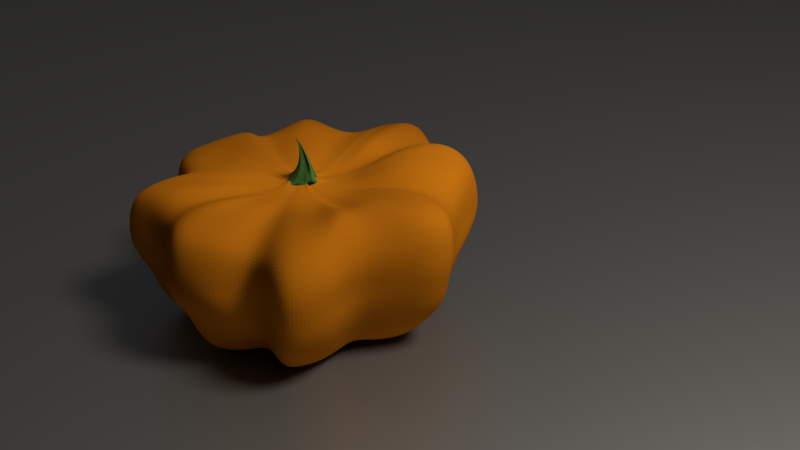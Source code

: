 # Source: pumpkin.blend  (saved by Blender 2.79.6; exported with 4.5.12 LTS)
import bpy
from mathutils import Matrix  # noqa: F401  (used for matrix-valued properties, if any)

bpy.ops.wm.read_factory_settings(use_empty=True)
scene = bpy.context.scene
scene.name = 'Scene'

# ---- collections
col_collection_1 = bpy.data.collections.new('Collection 1'); scene.collection.children.link(col_collection_1)

# ---- materials (node trees are filled in below, after node groups)
mat_plane = bpy.data.materials.new('plane')
mat_plane.alpha_threshold = 0.0
mat_plane.roughness = 0.5
mat_stem = bpy.data.materials.new('stem')
mat_stem.alpha_threshold = 0.0
mat_stem.roughness = 0.5
mat_pumpkin = bpy.data.materials.new('pumpkin')
mat_pumpkin.alpha_threshold = 0.0
mat_pumpkin.preview_render_type = 'SHADERBALL'
mat_pumpkin.roughness = 0.5

# ---- material node trees
mat_plane.use_nodes = True; mat_plane.node_tree.nodes.clear()
_N = mat_plane.node_tree.nodes; _L = mat_plane.node_tree.links
n0 = _N.new('ShaderNodeOutputMaterial'); n0.name = 'Material Output'; n0.location = (300, 300)
n1 = _N.new('ShaderNodeBsdfAnisotropic'); n1.name = 'Glossy BSDF'; n1.location = (10, 300)
n1.distribution = 'GGX'
n1.inputs[0].default_value = (0.3506, 0.3506, 0.3506, 1.0)
_L.new(n1.outputs[0], n0.inputs[0])
n0.is_active_output = True
mat_stem.use_nodes = True; mat_stem.node_tree.nodes.clear()
_N = mat_stem.node_tree.nodes; _L = mat_stem.node_tree.links
n0 = _N.new('ShaderNodeOutputMaterial'); n0.name = 'Material Output'; n0.location = (300, 300)
n1 = _N.new('ShaderNodeBsdfSheen'); n1.name = 'Velvet BSDF'; n1.location = (10, 300)
n1.distribution = 'ASHIKHMIN'
n1.inputs[0].default_value = (0.09011, 0.2396, 0.05466, 1.0)
n1.inputs[1].default_value = 1.0
_L.new(n1.outputs[0], n0.inputs[0])
n0.is_active_output = True
mat_pumpkin.use_nodes = True; mat_pumpkin.node_tree.nodes.clear()
_N = mat_pumpkin.node_tree.nodes; _L = mat_pumpkin.node_tree.links
n0 = _N.new('ShaderNodeOutputMaterial'); n0.name = 'Material Output'; n0.location = (300, 300)
n1 = _N.new('ShaderNodeBsdfDiffuse'); n1.name = 'Diffuse BSDF.001'; n1.location = (10, 300)
n2 = _N.new('ShaderNodeValToRGB'); n2.name = 'ColorRamp'; n2.location = (-280, 300)
n2.color_ramp.interpolation = 'B_SPLINE'
while len(n2.color_ramp.elements) > 1: n2.color_ramp.elements.remove(n2.color_ramp.elements[-1])
n2.color_ramp.elements[0].position = 0.0; n2.color_ramp.elements[0].color = (0.6152, 0.2024, 0.007818, 1.0)
_e = n2.color_ramp.elements.new(1.0); _e.color = (0.06681, 0.01477, 0.001401, 1.0)
n3 = _N.new('ShaderNodeTexNoise'); n3.name = 'Noise Texture'; n3.location = (-470, 300)
n3.inputs[2].default_value = 2.8
n3.inputs[3].default_value = 1.0
_L.new(n1.outputs[0], n0.inputs[0])
_L.new(n2.outputs[0], n1.inputs[0])
_L.new(n3.outputs[0], n2.inputs[0])
n0.is_active_output = True

# ---- world
world_world = bpy.data.worlds.new('World'); scene.world = world_world
world_world.color = (0.05088, 0.05088, 0.05088)
world_world.use_sun_shadow = False
world_world.sun_shadow_jitter_overblur = 0.0

# ---- cameras
cam_camera = bpy.data.cameras.new('Camera')
cam_camera.clip_end = 100.0
cam_camera.lens = 35.0
cam_camera.sensor_width = 32.0
cam_camera.sensor_height = 18.0
cam_camera.ortho_scale = 7.314
cam_camera.dof.focus_distance = 0.0

# ---- lights
light_lamp = bpy.data.lights.new('Lamp', 'POINT')
light_lamp.color = (1.0, 0.9323, 0.8167)
light_lamp.transmission_factor = 0.0
light_lamp.cutoff_distance = 30.0
light_lamp.energy = 2000.0
light_lamp.shadow_buffer_clip_start = 1.001
light_lamp.shadow_soft_size = 1.0
light_lamp.shadow_maximum_resolution = 0.006
light_lamp.use_absolute_resolution = True
light_lamp.cycles.use_multiple_importance_sampling = False

# ---- meshes
me_plane = bpy.data.meshes.new('Plane')
me_plane.from_pydata([(-1.0, -1.0, 0.0), (1.0, -1.0, 0.0), (-1.0, 1.0, 0.0), (1.0, 1.0, 0.0)], [], [(0, 1, 3, 2)])
me_plane.materials.append(mat_plane)
me_plane.use_remesh_preserve_volume = False
me_plane.use_remesh_preserve_attributes = False
me_plane.use_mirror_vertex_groups = False
me_plane.update()
me_sphere_004 = bpy.data.meshes.new('Sphere.004')
me_sphere_004.from_pydata([(0.05929, -0.0186, -0.07386), (0.02151, -0.04907, -0.07385), (0.03731, -0.03288, -0.07392), (0.0302, -0.03926, -0.07389), (0.04544, -0.02624, -0.07392), (0.01335, -0.05322, -0.07382), (0.05401, -0.02338, -0.07388), (-0.05658, -0.0186, -0.07369), (-0.01923, -0.04907, -0.07373), (0.001098, -0.05177, -0.0738), (-0.03544, -0.03288, -0.07363), (-0.0283, -0.03926, -0.07366), (-0.04339, -0.02624, -0.07361), (-0.01095, -0.05322, -0.07377), (-0.0515, -0.02338, -0.07366), (0.06496, 0.0009024, -0.07384), (0.05929, 0.0186, -0.07386), (0.02151, 0.04907, -0.07385), (0.03731, 0.03288, -0.07392), (0.0302, 0.03926, -0.07389), (0.04544, 0.02624, -0.07392), (0.01335, 0.05322, -0.07382), (0.05401, 0.02338, -0.07388), (-0.06496, 0.0005711, -0.07374), (-0.05658, 0.0186, -0.07369), (-0.01923, 0.04907, -0.07373), (0.001098, 0.05177, -0.0738), (-0.03544, 0.03288, -0.07363), (-0.0283, 0.03926, -0.07366), (-0.04339, 0.02624, -0.07361), (-0.01095, 0.05322, -0.07377), (-0.0515, 0.02338, -0.07366), (0.05475, -0.01726, -0.07236), (0.0196, -0.04553, -0.0723), (0.03423, -0.03051, -0.0724), (0.02762, -0.03643, -0.07236), (0.04181, -0.02435, -0.07241), (0.01202, -0.04939, -0.07226), (0.04982, -0.0217, -0.07238), (-0.05298, -0.01726, -0.07196), (-0.01837, -0.04553, -0.0721), (0.0005327, -0.04804, -0.07221), (-0.03349, -0.03051, -0.07193), (-0.02686, -0.03643, -0.07199), (-0.04085, -0.02435, -0.0719), (-0.01063, -0.04939, -0.07215), (-0.04831, -0.0217, -0.07193), (0.06004, 0.0008374, -0.07234), (0.05475, 0.01726, -0.07236), (0.0196, 0.04553, -0.0723), (0.03423, 0.03051, -0.0724), (0.02762, 0.03643, -0.07236), (0.04181, 0.02435, -0.07241), (0.01202, 0.04939, -0.07226), (0.04982, 0.0217, -0.07238), (-0.06065, 0.0005299, -0.07202), (-0.05299, 0.01726, -0.07195), (-0.01837, 0.04553, -0.0721), (0.0005327, 0.04804, -0.07221), (-0.03349, 0.03051, -0.07193), (-0.02686, 0.03643, -0.07199), (-0.04085, 0.02435, -0.0719), (-0.01063, 0.04939, -0.07215), (-0.04831, 0.0217, -0.07193), (0.04571, -0.01511, -0.06318), (0.0143, -0.03987, -0.06273), (0.02698, -0.02672, -0.06308), (0.02117, -0.0319, -0.06294), (0.03373, -0.02132, -0.06319), (0.007613, -0.04324, -0.06258), (0.04115, -0.019, -0.06319), (-0.04947, -0.01511, -0.06118), (-0.01931, -0.03987, -0.06189), (-0.002708, -0.04207, -0.06234), (-0.03277, -0.02672, -0.06143), (-0.02694, -0.0319, -0.06162), (-0.03916, -0.02132, -0.06127), (-0.01242, -0.04324, -0.06209), (-0.04549, -0.019, -0.06121), (0.05049, 0.0007332, -0.06318), (0.04571, 0.01511, -0.06318), (0.0143, 0.03987, -0.06273), (0.02698, 0.02672, -0.06308), (0.02117, 0.0319, -0.06294), (0.03373, 0.02132, -0.06319), (0.007613, 0.04324, -0.06258), (0.04115, 0.019, -0.06319), (-0.05595, 0.000464, -0.06118), (-0.04947, 0.01511, -0.06118), (-0.01931, 0.03987, -0.06189), (-0.002708, 0.04207, -0.06234), (-0.03277, 0.02672, -0.06143), (-0.02694, 0.0319, -0.06162), (-0.03916, 0.02132, -0.06127), (-0.01242, 0.04324, -0.06209), (-0.04549, 0.019, -0.06121), (0.005076, -0.008452, -0.02823), (-0.01238, -0.0223, -0.02497), (-0.005426, -0.01494, -0.02636), (-0.008623, -0.01784, -0.02573), (-0.001672, -0.01192, -0.02707), (-0.01601, -0.02419, -0.02425), (0.002507, -0.01063, -0.02779), (-0.04728, -0.008452, -0.0181), (-0.03077, -0.0223, -0.02133), (-0.02168, -0.02353, -0.02314), (-0.03817, -0.01494, -0.01981), (-0.03498, -0.01784, -0.02046), (-0.04168, -0.01192, -0.01912), (-0.027, -0.02419, -0.02209), (-0.04512, -0.01063, -0.01849), (0.007814, 0.0004101, -0.02869), (0.005073, 0.008452, -0.02823), (-0.01238, 0.0223, -0.02497), (-0.005426, 0.01494, -0.02636), (-0.008623, 0.01784, -0.02573), (-0.001672, 0.01192, -0.02707), (-0.01601, 0.02419, -0.02425), (0.002507, 0.01063, -0.02779), (-0.05079, 0.0002595, -0.01749), (-0.04728, 0.008452, -0.0181), (-0.03077, 0.0223, -0.02133), (-0.02168, 0.02353, -0.02314), (-0.03817, 0.01494, -0.01981), (-0.03498, 0.01784, -0.02046), (-0.04168, 0.01192, -0.01912), (-0.027, 0.02419, -0.02209), (-0.04512, 0.01063, -0.01849), (-0.005399, -0.001213, 0.05283), (-0.007354, -0.003199, 0.05434), (-0.006516, -0.002144, 0.05369), (-0.006889, -0.00256, 0.05398), (-0.006094, -0.001711, 0.05336), (-0.007781, -0.00347, 0.05467), (-0.005664, -0.001525, 0.05303), (-0.01144, -0.001213, 0.05751), (-0.009473, -0.003199, 0.05598), (-0.008408, -0.003376, 0.05516), (-0.0103, -0.002144, 0.05663), (-0.009929, -0.00256, 0.05634), (-0.01073, -0.001711, 0.05696), (-0.009047, -0.00347, 0.05565), (-0.01117, -0.001525, 0.0573), (-0.00511, 5.884e-05, 0.0526), (-0.005398, 0.001213, 0.05282), (-0.007354, 0.003199, 0.05434), (-0.006516, 0.002144, 0.05369), (-0.006889, 0.00256, 0.05398), (-0.006094, 0.001711, 0.05336), (-0.007781, 0.00347, 0.05467), (-0.005664, 0.001525, 0.05303), (-0.0119, 3.724e-05, 0.05786), (-0.01144, 0.001213, 0.05751), (-0.009473, 0.003199, 0.05598), (-0.008408, 0.003376, 0.05516), (-0.0103, 0.002144, 0.05663), (-0.009929, 0.00256, 0.05634), (-0.01073, 0.001711, 0.05696), (-0.009047, 0.00347, 0.05565), (-0.01117, 0.001525, 0.0573), (0.02041, -0.0005498, 0.0715), (0.01957, -0.001451, 0.07223), (0.01993, -0.000972, 0.07192), (0.01977, -0.001161, 0.07206), (0.02011, -0.0007757, 0.07177), (0.01939, -0.001573, 0.07239), (0.02029, -0.0006912, 0.07161), (0.01783, -0.0005498, 0.07375), (0.01867, -0.001451, 0.07302), (0.01912, -0.00153, 0.07263), (0.01831, -0.000972, 0.07333), (0.01847, -0.001161, 0.0732), (0.01813, -0.0007757, 0.07349), (0.01885, -0.001573, 0.07286), (0.01795, -0.0006912, 0.07365), (0.02054, 2.668e-05, 0.0714), (0.02041, 0.0005498, 0.0715), (0.01957, 0.001451, 0.07223), (0.01993, 0.000972, 0.07192), (0.01977, 0.001161, 0.07206), (0.02011, 0.0007757, 0.07177), (0.01939, 0.001573, 0.07239), (0.02029, 0.0006912, 0.07161), (0.01764, 1.688e-05, 0.07392), (0.01783, 0.0005498, 0.07375), (0.01867, 0.001451, 0.07302), (0.01912, 0.00153, 0.07263), (0.01831, 0.000972, 0.07333), (0.01847, 0.001161, 0.0732), (0.01813, 0.0007757, 0.07349), (0.01885, 0.001573, 0.07286), (0.01795, 0.0006912, 0.07365)], [], [(28, 27, 59, 60), (13, 45, 40, 8), (29, 61, 59, 27), (8, 40, 43, 11), (24, 23, 55, 56), (14, 12, 44, 46), (3, 2, 34, 35), (30, 25, 57, 62), (9, 41, 45, 13), (4, 36, 34, 2), (25, 28, 60, 57), (7, 14, 46, 39), (0, 15, 47, 32), (31, 63, 61, 29), (19, 51, 50, 18), (5, 1, 33, 37), (26, 30, 62, 58), (20, 18, 50, 52), (1, 3, 35, 33), (24, 56, 63, 31), (16, 48, 47, 15), (6, 38, 36, 4), (21, 53, 49, 17), (9, 5, 37, 41), (17, 49, 51, 19), (0, 32, 38, 6), (22, 20, 52, 54), (11, 43, 42, 10), (26, 58, 53, 21), (12, 10, 42, 44), (16, 22, 54, 48), (7, 39, 55, 23), (53, 85, 81, 49), (41, 37, 69, 73), (49, 81, 83, 51), (32, 64, 70, 38), (54, 52, 84, 86), (43, 75, 74, 42), (58, 90, 85, 53), (44, 42, 74, 76), (48, 54, 86, 80), (39, 71, 87, 55), (60, 59, 91, 92), (45, 77, 72, 40), (61, 93, 91, 59), (40, 72, 75, 43), (56, 55, 87, 88), (46, 44, 76, 78), (35, 34, 66, 67), (62, 57, 89, 94), (41, 73, 77, 45), (36, 68, 66, 34), (57, 60, 92, 89), (39, 46, 78, 71), (32, 47, 79, 64), (63, 95, 93, 61), (51, 83, 82, 50), (37, 33, 65, 69), (58, 62, 94, 90), (52, 50, 82, 84), (33, 35, 67, 65), (56, 88, 95, 63), (48, 80, 79, 47), (38, 70, 68, 36), (90, 122, 117, 85), (76, 74, 106, 108), (80, 86, 118, 112), (71, 103, 119, 87), (92, 91, 123, 124), (77, 109, 104, 72), (93, 125, 123, 91), (72, 104, 107, 75), (88, 87, 119, 120), (78, 76, 108, 110), (67, 66, 98, 99), (94, 89, 121, 126), (73, 105, 109, 77), (68, 100, 98, 66), (89, 92, 124, 121), (71, 78, 110, 103), (64, 79, 111, 96), (95, 127, 125, 93), (83, 115, 114, 82), (69, 65, 97, 101), (90, 94, 126, 122), (84, 82, 114, 116), (65, 67, 99, 97), (88, 120, 127, 95), (80, 112, 111, 79), (70, 102, 100, 68), (85, 117, 113, 81), (73, 69, 101, 105), (81, 113, 115, 83), (64, 96, 102, 70), (86, 84, 116, 118), (75, 107, 106, 74), (125, 157, 155, 123), (104, 136, 139, 107), (120, 119, 151, 152), (110, 108, 140, 142), (99, 98, 130, 131), (126, 121, 153, 158), (105, 137, 141, 109), (100, 132, 130, 98), (121, 124, 156, 153), (103, 110, 142, 135), (96, 111, 143, 128), (127, 159, 157, 125), (115, 147, 146, 114), (101, 97, 129, 133), (122, 126, 158, 154), (116, 114, 146, 148), (97, 99, 131, 129), (120, 152, 159, 127), (112, 144, 143, 111), (102, 134, 132, 100), (117, 149, 145, 113), (105, 101, 133, 137), (113, 145, 147, 115), (96, 128, 134, 102), (118, 116, 148, 150), (107, 139, 138, 106), (122, 154, 149, 117), (108, 106, 138, 140), (112, 118, 150, 144), (103, 135, 151, 119), (124, 123, 155, 156), (109, 141, 136, 104), (132, 164, 162, 130), (153, 156, 188, 185), (135, 142, 174, 167), (128, 143, 175, 160), (159, 191, 189, 157), (147, 179, 178, 146), (133, 129, 161, 165), (154, 158, 190, 186), (148, 146, 178, 180), (129, 131, 163, 161), (152, 184, 191, 159), (144, 176, 175, 143), (134, 166, 164, 132), (149, 181, 177, 145), (137, 133, 165, 169), (145, 177, 179, 147), (128, 160, 166, 134), (150, 148, 180, 182), (139, 171, 170, 138), (154, 186, 181, 149), (140, 138, 170, 172), (144, 150, 182, 176), (135, 167, 183, 151), (156, 155, 187, 188), (141, 173, 168, 136), (157, 189, 187, 155), (136, 168, 171, 139), (152, 151, 183, 184), (142, 140, 172, 174), (131, 130, 162, 163), (158, 153, 185, 190), (137, 169, 173, 141)])
me_sphere_004.materials.append(mat_stem)
me_sphere_004.use_remesh_preserve_volume = False
me_sphere_004.use_remesh_preserve_attributes = False
me_sphere_004.use_mirror_vertex_groups = False
me_sphere_004.update()
me_sphere_003 = bpy.data.meshes.new('Sphere.003')
me_sphere_003.from_pydata([], [], [])
me_sphere_003.use_remesh_preserve_volume = False
me_sphere_003.use_remesh_preserve_attributes = False
me_sphere_003.use_mirror_vertex_groups = False
me_sphere_003.update()
me_sphere_002 = bpy.data.meshes.new('Sphere.002')
me_sphere_002.from_pydata([(-0.1627, 0.1995, 0.3172), (-0.2587, 0.3417, 0.3523), (-0.3278, 0.4598, 0.3617), (-0.3747, 0.5417, 0.3), (-0.3858, 0.5652, 0.1748), (-0.3669, 0.5498, 0.05948), (-0.3413, 0.525, -0.05646), (-0.2937, 0.4596, -0.1497), (-0.2538, 0.4, -0.2337), (-0.2181, 0.3487, -0.2604), (-0.1412, 0.2289, -0.2289), (-0.1128, 0.1798, -0.1948), (-0.0755, 0.1291, -0.1751), (0.05794, 0.1927, 0.3065), (0.1021, 0.3397, 0.3302), (0.1405, 0.4674, 0.3248), (0.1755, 0.5838, 0.2939), (0.1877, 0.6241, 0.1764), (0.1828, 0.6081, 0.05822), (0.1675, 0.557, -0.04551), (0.1651, 0.549, -0.1429), (0.1454, 0.4835, -0.2304), (0.1191, 0.3962, -0.2484), (0.08432, 0.2804, -0.2433), (0.0644, 0.2142, -0.1979), (0.04774, 0.1588, -0.1743), (-0.04429, 0.3081, 0.3008), (-0.02568, 0.1707, 0.3036), (-0.03933, 0.3094, -0.1993), (-0.05477, 0.4266, -0.207), (-0.06057, 0.4301, 0.2831), (-0.03013, 0.2405, -0.2042), (-0.07177, 0.5177, 0.2398), (-0.02247, 0.18, -0.1656), (-0.07182, 0.5272, 0.1308), (-0.01621, 0.1324, -0.169), (-0.06773, 0.5045, 0.03591), (-0.06653, 0.5025, -0.04758), (-0.05875, 0.4502, -0.125), (0.008758, 0.189, 0.309), (0.02801, 0.4733, -0.2215), (0.01605, 0.3377, 0.3282), (0.02641, 0.3627, -0.2255), (0.02231, 0.4686, 0.3138), (0.01726, 0.2701, -0.2228), (0.03029, 0.573, 0.2749), (0.01353, 0.204, -0.1877), (0.03545, 0.5962, 0.1572), (0.0103, 0.1506, -0.1703), (0.04693, 0.6117, 0.05357), (0.03012, 0.5521, -0.04637), (0.03395, 0.516, -0.1351), (-0.1207, 0.3624, 0.3324), (-0.09488, 0.3695, -0.2344), (-0.1634, 0.5086, 0.3215), (-0.06274, 0.2669, -0.2233), (-0.1834, 0.6046, 0.2672), (-0.04729, 0.2016, -0.1834), (-0.1866, 0.6226, 0.1445), (-0.03334, 0.1491, -0.1713), (-0.1751, 0.6, 0.03535), (-0.1646, 0.5884, -0.06003), (-0.1394, 0.5205, -0.1447), (-0.07481, 0.2042, 0.3116), (-0.118, 0.4727, -0.227), (-0.1749, 0.3813, 0.352), (-0.1338, 0.3927, -0.2613), (-0.2362, 0.537, 0.3372), (-0.08507, 0.2696, -0.2389), (-0.2621, 0.6333, 0.2817), (-0.06433, 0.2051, -0.1869), (-0.2677, 0.6568, 0.1494), (-0.04504, 0.1523, -0.1736), (-0.2508, 0.636, 0.0314), (-0.2334, 0.6173, -0.07237), (-0.1958, 0.5414, -0.1627), (0.181, 0.3666, -0.2587), (0.2029, 0.4253, -0.2277), (0.2261, 0.4478, 0.3481), (0.1619, 0.3226, 0.3505), (0.1158, 0.2444, -0.2312), (0.2592, 0.5309, 0.2976), (0.09392, 0.1933, -0.1966), (0.2693, 0.558, 0.176), (0.06851, 0.142, -0.1801), (0.2831, 0.6003, 0.06908), (0.2503, 0.5103, -0.04544), (0.2304, 0.4829, -0.1411), (0.08918, 0.1797, 0.3055), (-0.1099, 0.2172, 0.3142), (-0.1616, 0.4771, -0.2458), (0.239, -0.09378, 0.315), (0.4105, -0.1414, 0.345), (0.5773, -0.1859, 0.3145), (0.6711, -0.1977, 0.265), (0.6999, -0.1997, 0.1417), (0.6786, -0.1823, 0.02174), (0.6494, -0.1642, -0.08437), (0.5623, -0.1327, -0.174), (0.4774, -0.1034, -0.2515), (0.4144, -0.08488, -0.2793), (0.2684, -0.05033, -0.2385), (0.2057, -0.03768, -0.1967), (0.1526, -0.02436, -0.1713), (0.1976, 0.1062, 0.3066), (0.3483, 0.1872, 0.3332), (0.4792, 0.2576, 0.3218), (0.5986, 0.3218, 0.2913), (0.6399, 0.344, 0.1756), (0.6234, 0.3352, 0.05791), (0.5711, 0.307, -0.04573), (0.5629, 0.3026, -0.143), (0.4957, 0.2665, -0.2299), (0.4062, 0.2184, -0.2472), (0.2875, 0.1546, -0.2395), (0.2196, 0.1181, -0.1942), (0.1628, 0.08752, -0.1838), (0.1232, 0.1509, 0.2978), (0.2278, 0.2789, 0.2962), (0.3205, 0.3925, 0.2903), (0.349, 0.4273, 0.2249), (0.3559, 0.4358, 0.1236), (0.3597, 0.4405, 0.03506), (0.3398, 0.4161, -0.04857), (0.2986, 0.3656, -0.1212), (0.263, 0.322, -0.1859), (0.2483, 0.304, -0.2239), (0.1485, 0.1818, -0.1888), (0.1255, 0.1536, -0.1693), (0.1024, 0.1254, -0.162), (0.3084, 0.01804, 0.316), (0.1711, 0.008882, 0.3082), (0.3086, 0.02312, -0.2117), (0.4257, 0.03136, -0.2173), (0.4303, 0.02642, 0.3009), (0.2398, 0.0184, -0.2113), (0.5176, 0.03288, 0.2506), (0.1794, 0.01384, -0.1768), (0.5269, 0.03472, 0.1449), (0.1319, 0.01049, -0.1684), (0.504, 0.03421, 0.04245), (0.5018, 0.03497, -0.04715), (0.4494, 0.03217, -0.1295), (0.2002, 0.05059, 0.309), (0.5, 0.1332, -0.2211), (0.3576, 0.09082, 0.3269), (0.3821, 0.1073, -0.2258), (0.4962, 0.126, 0.3128), (0.2851, 0.07738, -0.2297), (0.6061, 0.1574, 0.2675), (0.2152, 0.05896, -0.1783), (0.6298, 0.1679, 0.156), (0.1588, 0.04386, -0.1781), (0.6439, 0.1836, 0.0527), (0.5838, 0.1526, -0.04704), (0.5444, 0.1489, -0.1355), (0.3792, -0.04581, 0.3237), (0.381, -0.01912, -0.2327), (0.531, -0.05842, 0.3046), (0.274, -0.008139, -0.2274), (0.6291, -0.05886, 0.2549), (0.207, -0.006045, -0.1814), (0.6473, -0.05842, 0.1416), (0.1528, -0.002859, -0.1713), (0.6229, -0.05161, 0.03338), (0.6094, -0.04365, -0.06174), (0.5379, -0.03259, -0.1456), (0.215, -0.0325, 0.3113), (0.4868, -0.02114, -0.228), (0.4086, -0.09512, 0.3493), (0.4115, -0.05261, -0.2622), (0.5734, -0.1241, 0.3182), (0.2812, -0.02947, -0.2369), (0.6729, -0.1302, 0.2657), (0.2139, -0.02204, -0.1885), (0.697, -0.131, 0.1455), (0.1583, -0.01368, -0.1734), (0.6733, -0.1186, 0.02871), (0.6515, -0.1053, -0.0746), (0.5696, -0.08367, -0.1638), (0.3184, 0.2471, -0.2579), (0.3708, 0.2797, -0.2262), (0.388, 0.3066, 0.3468), (0.2797, 0.22, 0.3439), (0.2133, 0.16, -0.2344), (0.4617, 0.3549, 0.2997), (0.1682, 0.1288, -0.1894), (0.4859, 0.37, 0.1758), (0.1236, 0.09414, -0.1677), (0.5241, 0.3917, 0.06899), (0.4436, 0.3423, -0.04549), (0.421, 0.3176, -0.1411), (0.156, 0.1215, 0.3055), (0.2348, -0.06423, 0.313), (0.4998, -0.06294, -0.2468), (-0.1908, 0.1513, 0.3095), (-0.3062, 0.25, 0.3411), (-0.3542, 0.2893, 0.3679), (-0.4276, 0.3492, 0.3029), (-0.4441, 0.3626, 0.2064), (-0.4314, 0.3523, 0.1126), (-0.4044, 0.3303, -0.01022), (-0.3627, 0.2962, -0.09923), (-0.3371, 0.2753, -0.1857), (-0.2955, 0.2413, -0.2139), (-0.1995, 0.1629, -0.1948), (-0.1675, 0.1368, -0.1773), (-0.108, 0.0882, -0.1653), (-0.23, 0.1034, 0.3199), (-0.3912, 0.1596, 0.384), (-0.5371, 0.2031, 0.3846), (-0.627, 0.2232, 0.3309), (-0.6537, 0.2271, 0.1925), (-0.6339, 0.211, 0.06504), (-0.6052, 0.1923, -0.05497), (-0.5262, 0.1604, -0.1545), (-0.4517, 0.1327, -0.2396), (-0.3926, 0.1115, -0.2678), (-0.2557, 0.06955, -0.2337), (-0.1984, 0.05462, -0.19), (-0.1445, 0.03528, -0.1694), (-0.1976, -0.1062, 0.3157), (-0.3483, -0.1872, 0.3937), (-0.4792, -0.2576, 0.3976), (-0.5986, -0.3218, 0.3688), (-0.6399, -0.344, 0.2367), (-0.6234, -0.3352, 0.1021), (-0.5711, -0.307, -0.01608), (-0.5629, -0.3026, -0.1269), (-0.4957, -0.2665, -0.2238), (-0.4062, -0.2184, -0.2423), (-0.2875, -0.1546, -0.2402), (-0.2196, -0.1181, -0.1948), (-0.1628, -0.08752, -0.1796), (-0.3722, -0.02177, 0.3294), (-0.2064, -0.01072, 0.3055), (-0.3725, -0.0279, -0.1894), (-0.5137, -0.03784, -0.1954), (-0.5192, -0.03188, 0.3261), (-0.2894, -0.0222, -0.1998), (-0.6246, -0.03968, 0.2889), (-0.2165, -0.01671, -0.1593), (-0.6359, -0.0419, 0.1714), (-0.1592, -0.01266, -0.1582), (-0.6082, -0.04128, 0.06534), (-0.6056, -0.0422, -0.02512), (-0.5424, -0.03882, -0.1093), (-0.2002, -0.05059, 0.3162), (-0.5, -0.1332, -0.2147), (-0.3576, -0.09082, 0.3758), (-0.3821, -0.1073, -0.2188), (-0.4962, -0.126, 0.3825), (-0.2851, -0.07738, -0.2241), (-0.6061, -0.1574, 0.3453), (-0.2152, -0.05896, -0.1822), (-0.6298, -0.1679, 0.2139), (-0.1588, -0.04386, -0.1753), (-0.6439, -0.1836, 0.0962), (-0.5838, -0.1526, -0.01822), (-0.5444, -0.1489, -0.119), (-0.3792, 0.04581, 0.3653), (-0.381, 0.01912, -0.229), (-0.531, 0.05842, 0.3767), (-0.274, 0.008139, -0.2246), (-0.6291, 0.05886, 0.3254), (-0.207, 0.006045, -0.1766), (-0.6473, 0.05842, 0.1906), (-0.1528, 0.002859, -0.1729), (-0.6229, 0.05161, 0.06835), (-0.6094, 0.04365, -0.03778), (-0.5379, 0.03259, -0.1328), (-0.215, 0.0325, 0.3159), (-0.4868, 0.02114, -0.2228), (-0.4086, 0.09512, 0.3938), (-0.4115, 0.05261, -0.2621), (-0.5734, 0.1241, 0.3897), (-0.2812, 0.02947, -0.2419), (-0.6729, 0.1302, 0.3404), (-0.2139, 0.02204, -0.1937), (-0.697, 0.131, 0.1937), (-0.1583, 0.01368, -0.1677), (-0.6733, 0.1186, 0.06258), (-0.6515, 0.1053, -0.05242), (-0.5696, 0.08367, -0.153), (-0.3713, -0.2881, -0.2509), (-0.4323, -0.3262, -0.2197), (-0.4523, -0.3574, 0.4341), (-0.326, -0.2565, 0.4234), (-0.2486, -0.1866, -0.2299), (-0.5383, -0.4138, 0.376), (-0.1962, -0.1502, -0.1952), (-0.5666, -0.4314, 0.2363), (-0.1441, -0.1098, -0.1765), (-0.611, -0.4567, 0.1145), (-0.5172, -0.3991, -0.01592), (-0.4909, -0.3703, -0.1248), (-0.1819, -0.1417, 0.3153), (-0.2348, 0.06423, 0.3193), (-0.4998, 0.06294, -0.2428), (0.2107, -0.1619, 0.3182), (0.3339, -0.2482, 0.3604), (0.3992, -0.29, 0.3765), (0.4786, -0.3467, 0.3135), (0.4974, -0.3593, 0.2142), (0.483, -0.3476, 0.1132), (0.4545, -0.325, -0.01715), (0.4051, -0.2896, -0.1127), (0.3708, -0.2667, -0.2031), (0.3245, -0.2331, -0.2334), (0.2177, -0.1565, -0.2112), (0.1803, -0.1308, -0.1866), (0.1238, -0.08844, -0.1748), (0.1397, -0.2155, 0.3191), (0.2205, -0.374, 0.3744), (0.2975, -0.5285, 0.3553), (0.3278, -0.618, 0.3121), (0.3356, -0.6459, 0.1797), (0.3142, -0.6285, 0.04843), (0.2907, -0.6035, -0.06791), (0.2424, -0.5245, -0.1663), (0.1968, -0.4471, -0.2487), (0.166, -0.3891, -0.2753), (0.103, -0.253, -0.236), (0.07802, -0.194, -0.1919), (0.05437, -0.1447, -0.1738), (-0.06459, -0.2148, 0.3155), (-0.1139, -0.3787, 0.3882), (-0.1567, -0.521, 0.3935), (-0.1957, -0.6508, 0.3672), (-0.2092, -0.6957, 0.2358), (-0.2038, -0.6778, 0.1018), (-0.1867, -0.6209, -0.01634), (-0.184, -0.612, -0.127), (-0.1621, -0.539, -0.2239), (-0.1328, -0.4416, -0.2432), (-0.094, -0.3126, -0.2345), (-0.07179, -0.2388, -0.1974), (-0.05322, -0.177, -0.1807), (-0.1383, -0.1694, 0.3027), (-0.2556, -0.313, 0.3338), (-0.3597, -0.4405, 0.3502), (-0.3916, -0.4796, 0.281), (-0.3994, -0.489, 0.1669), (-0.4037, -0.4944, 0.06883), (-0.3813, -0.4669, -0.02366), (-0.3351, -0.4103, -0.1041), (-0.2951, -0.3614, -0.1736), (-0.2786, -0.3412, -0.2139), (-0.1666, -0.204, -0.1748), (-0.1408, -0.1724, -0.1673), (-0.1111, -0.136, -0.1715), (0.013, -0.3354, 0.3284), (0.007835, -0.1868, 0.3065), (0.004914, -0.3496, -0.1653), (0.01163, -0.4674, -0.1698), (0.01758, -0.4666, 0.3346), (0.005386, -0.2653, -0.178), (0.01873, -0.5665, 0.2931), (0.003659, -0.1995, -0.1402), (0.01595, -0.5838, 0.1875), (0.002345, -0.1471, -0.1559), (0.01348, -0.5619, 0.08508), (0.01625, -0.5477, -0.003881), (0.01034, -0.5023, -0.08637), (-0.04396, -0.2032, 0.3141), (-0.1125, -0.5094, -0.2211), (-0.07771, -0.3598, 0.3758), (-0.09337, -0.4085, -0.2349), (-0.107, -0.4964, 0.3915), (-0.06558, -0.2939, -0.2313), (-0.1345, -0.6157, 0.3563), (-0.05021, -0.2236, -0.1831), (-0.1449, -0.6523, 0.2277), (-0.03732, -0.1656, -0.1748), (-0.1424, -0.6358, 0.09756), (-0.1288, -0.5893, -0.01729), (-0.1285, -0.5708, -0.1243), (0.1207, -0.3624, 0.3656), (0.09488, -0.3695, -0.2329), (0.1634, -0.5086, 0.3629), (0.06274, -0.2669, -0.2191), (0.1834, -0.6046, 0.3111), (0.04729, -0.2016, -0.1794), (0.1866, -0.6226, 0.1874), (0.03334, -0.1491, -0.1773), (0.1751, -0.6, 0.06615), (0.1646, -0.5884, -0.03968), (0.1394, -0.5205, -0.1337), (0.07481, -0.2042, 0.3155), (0.118, -0.4727, -0.2223), (0.1749, -0.3813, 0.3729), (0.1338, -0.3927, -0.2609), (0.2362, -0.537, 0.3668), (0.08507, -0.2696, -0.2358), (0.2621, -0.6333, 0.3201), (0.06433, -0.2051, -0.1855), (0.2677, -0.6568, 0.1895), (0.04504, -0.1523, -0.1742), (0.2508, -0.636, 0.05961), (0.2334, -0.6173, -0.0549), (0.1958, -0.5414, -0.1542), (-0.2081, -0.4213, -0.2512), (-0.2332, -0.4888, -0.2198), (-0.2598, -0.5146, 0.4306), (-0.1861, -0.3707, 0.4223), (-0.1331, -0.2809, -0.227), (-0.2979, -0.6102, 0.3765), (-0.1079, -0.2222, -0.195), (-0.3095, -0.6414, 0.2361), (-0.07874, -0.1632, -0.1694), (-0.3254, -0.69, 0.1144), (-0.2877, -0.5865, -0.01597), (-0.2648, -0.555, -0.1249), (-0.1025, -0.2065, 0.3152), (0.1099, -0.2172, 0.3176), (0.1616, -0.4771, -0.2431), (-0.1152, 0.1419, 0.3096), (0.04275, 0.1371, 0.3067), (-0.01727, 0.1214, 0.304), (0.007526, 0.1345, 0.3076), (-0.05226, 0.1452, 0.3087), (0.0651, 0.1278, 0.3063), (-0.07738, 0.1546, 0.3089), (0.1727, -0.06833, 0.3092), (0.143, 0.07502, 0.3067), (0.08955, 0.1072, 0.3017), (0.1237, 0.005444, 0.3072), (0.1449, 0.03515, 0.3076), (0.1555, -0.02441, 0.3087), (0.113, 0.08616, 0.3063), (0.1696, -0.04715, 0.3089), (-0.1355, 0.1074, 0.3061), (-0.1635, 0.07301, 0.3105), (-0.1402, -0.07725, 0.31), (-0.1466, -0.008795, 0.3045), (-0.1421, -0.03737, 0.3103), (-0.1527, 0.02218, 0.3106), (-0.129, -0.1027, 0.3099), (-0.1669, 0.04493, 0.3106), (0.1523, -0.1171, 0.31), (0.1015, -0.1555, 0.3105), (-0.04494, -0.1551, 0.31), (-0.09777, -0.1225, 0.3036), (0.006847, -0.1349, 0.3052), (-0.03021, -0.1467, 0.3101), (0.05498, -0.1474, 0.3105), (-0.0721, -0.1491, 0.3099), (0.0801, -0.1568, 0.3105), (-0.06733, 0.08367, 0.3071), (0.02741, 0.08098, 0.3059), (-0.008772, 0.07164, 0.3034), (0.006282, 0.07936, 0.3062), (-0.02948, 0.08569, 0.3066), (0.04079, 0.07544, 0.3057), (-0.04457, 0.09131, 0.3067), (0.1057, -0.04262, 0.3068), (0.08783, 0.04351, 0.3059), (0.05552, 0.063, 0.3018), (0.07594, 0.001971, 0.3058), (0.08896, 0.01955, 0.3062), (0.09533, -0.01623, 0.3065), (0.06953, 0.05042, 0.3057), (0.1039, -0.0299, 0.3066), (-0.07967, 0.06313, 0.3035), (-0.09635, 0.04233, 0.3077), (-0.08235, -0.04798, 0.3077), (-0.08616, -0.006853, 0.3055), (-0.08349, -0.02402, 0.3078), (-0.08985, 0.01176, 0.3077), (-0.07558, -0.06326, 0.3078), (-0.09837, 0.02543, 0.3077), (0.09336, -0.07186, 0.3076), (0.06288, -0.09503, 0.3076), (-0.02508, -0.09475, 0.3075), (-0.05682, -0.07518, 0.3021), (0.005849, -0.08248, 0.3037), (-0.01632, -0.08964, 0.3075), (0.03496, -0.09017, 0.3075), (-0.0414, -0.09118, 0.3076), (0.05005, -0.09578, 0.3076), (-0.03096, 0.03951, 0.3209), (0.01578, 0.03841, 0.3153), (-0.002332, 0.03391, 0.3164), (0.005339, 0.03758, 0.3154), (-0.01221, 0.04055, 0.3151), (0.02235, 0.03571, 0.325), (-0.01968, 0.04331, 0.3146), (0.05484, -0.02312, 0.3132), (0.04246, 0.01627, 0.331), (0.02972, 0.02951, 0.3154), (0.04829, -0.0007801, 0.3271), (0.0466, 0.007729, 0.3135), (0.04975, -0.01004, 0.3133), (0.03658, 0.02332, 0.3146), (0.05395, -0.01681, 0.3204), (-0.03729, 0.0295, 0.3161), (-0.04539, 0.01905, 0.3165), (-0.03844, -0.02579, 0.3161), (-0.04035, -0.005381, 0.3198), (-0.03902, -0.01391, 0.3163), (-0.04217, 0.003857, 0.3319), (-0.03508, -0.03337, 0.3164), (-0.04637, 0.01063, 0.33), (0.04862, -0.03753, 0.3216), (0.03362, -0.04911, 0.3152), (-0.01002, -0.04901, 0.3284), (-0.02578, -0.03929, 0.3334), (0.005094, -0.04274, 0.3331), (-0.005782, -0.04638, 0.3206), (0.01978, -0.04674, 0.3329), (-0.01812, -0.04723, 0.3291), (0.02726, -0.0495, 0.315), (-0.03029, 0.0387, 0.3305), (0.01555, 0.03759, 0.3193), (-0.002205, 0.03317, 0.3273), (0.00532, 0.03676, 0.3157), (-0.01187, 0.03968, 0.3284), (0.022, 0.03495, 0.3188), (-0.01922, 0.04241, 0.3152), (0.05389, -0.02276, 0.3237), (0.04165, 0.01581, 0.3144), (0.02921, 0.02886, 0.3183), (0.04758, -0.0008322, 0.3318), (0.04576, 0.007496, 0.3242), (0.04886, -0.009916, 0.3269), (0.03595, 0.0228, 0.317), (0.053, -0.01657, 0.3132), (-0.03652, 0.02889, 0.3257), (-0.04446, 0.01862, 0.3357), (-0.0376, -0.02537, 0.3216), (-0.03946, -0.005352, 0.327), (-0.03815, -0.01371, 0.3164), (-0.04125, 0.003704, 0.3275), (-0.03431, -0.0328, 0.3306), (-0.0454, 0.01035, 0.3257), (0.04781, -0.03691, 0.3144), (0.03307, -0.04826, 0.3322), (-0.009733, -0.04812, 0.3302), (-0.02518, -0.0386, 0.3166), (0.005078, -0.04196, 0.3336), (-0.005578, -0.04554, 0.3228), (0.01948, -0.04589, 0.3152), (-0.01767, -0.04638, 0.3275), (0.02682, -0.04862, 0.3158), (-0.02845, 0.04659, 0.3132), (0.01874, 0.04703, 0.3121), (-0.003517, 0.04486, 0.3129), (0.005923, 0.04532, 0.3127), (-0.01411, 0.04552, 0.3134), (0.02753, 0.04501, 0.3121), (-0.02189, 0.04756, 0.313), (0.05895, -0.0247, 0.3121), (0.04979, 0.02177, 0.3113), (0.036, 0.03655, 0.3124), (0.05217, -0.0004883, 0.3118), (0.0507, 0.008875, 0.3116), (0.05481, -0.01072, 0.3121), (0.04603, 0.02997, 0.3114), (0.0585, -0.01801, 0.3118), (-0.04449, 0.03521, 0.3153), (-0.05133, 0.01857, 0.316), (-0.04234, -0.02776, 0.3165), (-0.04466, -0.005519, 0.3166), (-0.04322, -0.01486, 0.3166), (-0.04742, 0.004726, 0.3169), (-0.0386, -0.03597, 0.3168), (-0.05098, 0.01194, 0.3163), (0.05321, -0.04417, 0.3139), (0.03598, -0.05282, 0.3151), (-0.01138, -0.05314, 0.3154), (-0.02862, -0.04257, 0.317), (0.01091, -0.05102, 0.3154), (0.001437, -0.05145, 0.3155), (0.02146, -0.05156, 0.3156), (-0.02017, -0.05109, 0.3159), (0.02933, -0.05372, 0.3151), (-0.03704, -0.02508, 0.3163), (0.02176, 0.03444, 0.3158), (0.01541, 0.03705, 0.3155), (-0.03888, -0.005333, 0.3166), (-0.03759, -0.01358, 0.3164), (0.02653, -0.04803, 0.3151), (-0.03596, 0.02844, 0.3162), (-0.01165, 0.03911, 0.315), (0.02889, 0.02843, 0.3155), (-0.01738, -0.04582, 0.3155), (-0.009542, -0.04754, 0.3151), (0.005308, 0.03624, 0.3329), (-0.002124, 0.0327, 0.3157), (0.05236, -0.0164, 0.3246), (0.03269, -0.04766, 0.3273), (0.01929, -0.04534, 0.3193), (0.04112, 0.0155, 0.314), (0.03553, 0.02246, 0.3147), (-0.005444, -0.045, 0.3153), (0.00507, -0.04146, 0.3156), (0.04721, -0.03645, 0.3336), (0.05323, -0.0225, 0.3188), (-0.04378, 0.01831, 0.3167), (0.04828, -0.009838, 0.3154), (-0.03379, -0.03242, 0.3166), (-0.02479, -0.03814, 0.3164), (0.04713, -0.000865, 0.3134), (0.04523, 0.007348, 0.3136), (-0.04472, 0.01016, 0.3166), (-0.04065, 0.003604, 0.3167), (-0.01889, 0.04179, 0.3147), (-0.02981, 0.03811, 0.3151), (-0.01913, 0.04224, 0.3147), (-0.04521, 0.0103, 0.3214), (0.04747, -0.0008398, 0.3169), (-0.03417, -0.0327, 0.3337), (0.04872, -0.009897, 0.3134), (-0.04426, 0.01853, 0.3295), (0.04762, -0.03677, 0.3144), (-0.005544, -0.04541, 0.3155), (0.04151, 0.01573, 0.314), (0.03296, -0.04809, 0.3153), (0.05283, -0.01652, 0.3132), (0.005317, 0.03664, 0.3155), (-0.0176, -0.04624, 0.3283), (-0.03932, -0.005347, 0.3253), (0.02193, 0.03482, 0.3158), (-0.03745, -0.02529, 0.3341), (0.02675, -0.04846, 0.32), (0.02913, 0.02875, 0.3297), (0.005077, -0.04184, 0.3229), (-0.03802, -0.01368, 0.3348), (-0.03635, 0.02875, 0.3161), (-0.002186, 0.03306, 0.3156), (0.03584, 0.02271, 0.3156), (-0.02508, -0.03848, 0.3215), (0.04563, 0.007461, 0.315), (-0.0411, 0.003679, 0.3167), (-0.03014, 0.03852, 0.3228), (-0.009684, -0.04797, 0.3301), (-0.01182, 0.03953, 0.3149), (0.0537, -0.02268, 0.3133), (0.01943, -0.04576, 0.3152), (0.01552, 0.03745, 0.3189), (0.005358, 0.03844, 0.3153), (0.01602, 0.03929, 0.3178), (0.03422, -0.05006, 0.3151), (0.02773, -0.05045, 0.3306), (-0.04644, 0.01952, 0.3241), (-0.03816, 0.03019, 0.316), (-0.0202, 0.0443, 0.3145), (-0.01256, 0.04148, 0.3147), (-0.03591, -0.03398, 0.3221), (-0.03935, -0.02625, 0.3229), (0.02273, 0.03653, 0.3215), (0.03025, 0.0302, 0.3319), (-0.03994, -0.01411, 0.3346), (-0.0317, 0.04041, 0.3149), (-0.04315, 0.004019, 0.3249), (-0.04744, 0.01094, 0.3163), (0.04746, 0.007972, 0.3134), (0.04904, -0.0007261, 0.3263), (-0.02642, -0.04003, 0.3163), (0.05068, -0.01016, 0.3281), (0.05588, -0.02352, 0.318), (0.04954, -0.03824, 0.3143), (0.00511, -0.04355, 0.3154), (-0.005998, -0.04727, 0.3151), (0.03726, 0.02388, 0.3145), (0.04331, 0.01676, 0.3138), (0.02009, -0.04763, 0.3325), (0.05498, -0.01708, 0.313), (-0.002464, 0.03469, 0.3155), (-0.01033, -0.04995, 0.3259), (-0.0186, -0.04813, 0.3287), (-0.04129, -0.005411, 0.3163), (-0.06377, 0.1102, -0.1773), (0.04138, 0.1355, -0.1748), (-0.01326, 0.113, -0.1624), (0.009431, 0.1285, -0.1663), (-0.02777, 0.1273, -0.1751), (-0.03776, 0.13, -0.1781), (0.05909, 0.1212, -0.1717), (0.131, -0.02085, -0.1642), (0.1397, 0.07468, -0.1726), (0.08803, 0.107, -0.171), (0.1132, 0.008917, -0.1629), (0.1363, 0.0374, -0.1771), (0.1311, -0.002488, -0.1774), (0.1358, -0.01173, -0.1779), (0.1061, 0.08033, -0.1735), (-0.09158, 0.07526, -0.1689), (-0.1227, 0.03007, -0.1652), (-0.1383, -0.07477, -0.1748), (-0.1352, -0.01085, -0.1663), (-0.1349, -0.03749, -0.1763), (-0.1297, 0.002394, -0.1743), (-0.1344, 0.01164, -0.1716), (-0.1224, -0.09375, -0.17), (0.1063, -0.07555, -0.1787), (0.04711, -0.1236, -0.1786), (-0.04475, -0.1512, -0.1741), (-0.09415, -0.1162, -0.1709), (0.002627, -0.1256, -0.1562), (-0.0312, -0.1414, -0.1744), (0.02915, -0.1274, -0.1644), (0.03914, -0.1301, -0.1681), (-0.06653, -0.1393, -0.1749), (-0.03139, 0.05795, -0.1677), (0.02383, 0.07132, -0.167), (-0.005126, 0.05945, -0.1622), (0.007023, 0.06763, -0.1576), (-0.0124, 0.06696, -0.1568), (-0.01767, 0.0684, -0.1581), (0.0331, 0.06375, -0.1584), (0.07131, -0.01114, -0.1646), (0.07588, 0.03922, -0.1554), (0.04841, 0.05629, -0.164), (0.06155, 0.004576, -0.1584), (0.07408, 0.01957, -0.1708), (0.07138, -0.001464, -0.1636), (0.07384, -0.006337, -0.158), (0.05788, 0.04223, -0.1621), (-0.04626, 0.03955, -0.1598), (-0.06248, 0.01571, -0.1547), (-0.07068, -0.03958, -0.157), (-0.06907, -0.005875, -0.1617), (-0.06888, -0.01992, -0.1594), (-0.06618, 0.00111, -0.1694), (-0.06864, 0.005984, -0.1639), (-0.06228, -0.04959, -0.1673), (0.05822, -0.03998, -0.1592), (0.02708, -0.06531, -0.1535), (-0.02136, -0.07986, -0.1594), (-0.04741, -0.06141, -0.1521), (0.003406, -0.06637, -0.1496), (-0.01432, -0.0747, -0.1676), (0.01761, -0.06731, -0.158), (0.02288, -0.06875, -0.1542), (-0.03284, -0.07363, -0.1575), (-0.006024, 0.01703, -0.171), (0.01008, 0.02104, -0.1711), (0.001248, 0.01752, -0.1703), (0.005136, 0.01993, -0.171), (-0.0003713, 0.01972, -0.171), (-0.00194, 0.02014, -0.1711), (0.01275, 0.01879, -0.171), (0.02456, -0.003544, -0.1593), (0.02592, 0.01146, -0.1712), (0.01738, 0.01656, -0.1703), (0.02108, 0.001176, -0.1707), (0.02539, 0.005603, -0.1711), (0.02458, -0.0006613, -0.171), (0.02532, -0.002113, -0.171), (0.02009, 0.01238, -0.171), (-0.01076, 0.01157, -0.1704), (-0.01535, 0.004457, -0.171), (-0.01773, -0.01201, -0.1711), (-0.01725, -0.001975, -0.1701), (-0.01719, -0.006159, -0.171), (-0.01639, 0.0001053, -0.171), (-0.01712, 0.001557, -0.1562), (-0.01523, -0.01499, -0.1711), (0.02054, -0.01213, -0.171), (0.01139, -0.01968, -0.1589), (-0.003038, -0.02401, -0.1711), (-0.0108, -0.01852, -0.1701), (0.004017, -0.01997, -0.1683), (-0.001088, -0.02246, -0.1711), (0.008567, -0.02027, -0.171), (0.01014, -0.0207, -0.171), (-0.006458, -0.02215, -0.1711), (0.003277, 0.002027, -0.1703), (0.005034, 0.002597, -0.1703), (0.003586, 0.002138, -0.1698), (0.004445, 0.002442, -0.1703), (0.004042, 0.002389, -0.1703), (0.00383, 0.002447, -0.1703), (0.005285, 0.0023, -0.1703), (0.007415, -0.000757, -0.1703), (0.007599, 0.001272, -0.1703), (0.005997, 0.001993, -0.1697), (0.006243, -7.096e-05, -0.1702), (0.007526, 0.0004802, -0.1703), (0.007417, -0.0003671, -0.1703), (0.007517, -0.0005634, -0.1703), (0.006227, 0.001437, -0.1703), (0.00226, 0.001313, -0.1699), (0.001938, 0.0003305, -0.1703), (0.001694, -0.001903, -0.1703), (0.001759, -0.0005448, -0.1696), (0.001767, -0.001111, -0.1703), (0.001876, -0.0002634, -0.1703), (0.001776, -6.706e-05, -0.1703), (0.002032, -0.002306, -0.1703), (0.006718, -0.001907, -0.1703), (0.005633, -0.002939, -0.1703), (0.003681, -0.003525, -0.1703), (0.002632, -0.002782, -0.1696), (0.004241, -0.002952, -0.1681), (0.003763, -0.003304, -0.1703), (0.005251, -0.00302, -0.1703), (0.005463, -0.003078, -0.1703), (0.003219, -0.003274, -0.1703), (-0.006006, -0.008215, -0.1663), (-0.003622, -0.01011, -0.1697), (0.01316, -0.006666, -0.1672), (0.0154, -0.002055, -0.1705), (0.007639, -0.01129, -0.1705), (0.008313, -0.01073, -0.1705), (0.01613, 0.006015, -0.1705), (0.01268, 0.006535, -0.1705), (0.001504, -0.01223, -0.1705), (0.004137, -0.01088, -0.1682), (0.01584, 0.002866, -0.1705), (0.01541, -0.0005041, -0.1642), (0.01316, 0.0005098, -0.1703), (0.001143, 0.01069, -0.1705), (-0.001055, 0.009016, -0.1705), (-0.001288, -0.01207, -0.1705), (0.000552, -0.01306, -0.1705), (0.01581, -0.001285, -0.1705), (0.004767, 0.01059, -0.1705), (0.002497, 0.0093, -0.17), (0.0113, 0.008779, -0.1699), (-0.003804, 0.006092, -0.17), (0.006795, -0.01105, -0.1705), (-0.006113, 0.002252, -0.1632), (-0.007024, 0.0006891, -0.164), (0.008762, 0.009981, -0.1705), (0.007383, 0.01119, -0.1705), (-0.007094, -0.001211, -0.1698), (-0.007062, -0.003462, -0.1705), (0.001987, 0.01046, -0.16), (-0.007351, -0.006611, -0.1705), (-0.006629, -9.168e-05, -0.1546), (-0.05882, -0.01724, -0.1623), (-0.06038, -0.03421, -0.1611), (0.04237, 0.04856, -0.1541), (0.02914, 0.055, -0.1537), (-0.05649, 0.0009149, -0.1635), (-0.05899, -0.005116, -0.1586), (0.06221, -0.009665, -0.1632), (0.0644, -0.005515, -0.1626), (-0.05861, 0.005122, -0.1692), (0.05368, 0.003914, -0.1689), (0.0646, 0.01685, -0.1612), (-0.05313, -0.04285, -0.1557), (-0.04028, -0.05307, -0.1525), (0.05089, -0.03456, -0.1556), (0.0204, -0.0594, -0.1556), (0.02403, -0.05643, -0.1542), (0.06616, 0.03382, -0.1678), (0.05053, 0.03642, -0.1576), (-0.01174, -0.06454, -0.1708), (0.003525, -0.05734, -0.1608), (0.06227, -0.001307, -0.1561), (-0.01461, 0.05901, -0.1675), (-0.02645, 0.04999, -0.156), (-0.02771, -0.06361, -0.1622), (-0.01779, -0.06899, -0.1583), (0.006656, 0.05835, -0.1657), (-0.003886, 0.05129, -0.1679), (-0.03935, 0.0341, -0.1625), (0.01585, -0.05816, -0.1598), (-0.05331, 0.01352, -0.1573), (0.02115, 0.06153, -0.1689), (-0.01006, 0.05777, -0.17), (-0.1022, -0.008365, -0.1641), (-0.1019, -0.02871, -0.1731), (0.0326, 0.1034, -0.167), (0.008227, 0.09808, -0.1702), (-0.07078, -0.0888, -0.1713), (-0.04969, -0.1065, -0.176), (-0.06892, 0.0574, -0.1615), (-0.09257, 0.02289, -0.1771), (-0.009195, 0.08621, -0.1675), (-0.02009, 0.09712, -0.1729), (-0.1045, -0.05717, -0.1794), (-0.09232, -0.07167, -0.1747), (-0.02771, 0.0992, -0.1748), (0.06822, 0.08165, -0.1588), (0.0461, 0.09246, -0.167), (-0.09796, 0.001752, -0.1722), (0.1012, -0.01599, -0.1746), (0.1048, -0.009033, -0.1625), (-0.1015, 0.00881, -0.1661), (0.08738, 0.006747, -0.1749), (0.1052, 0.02848, -0.166), (0.08228, -0.05777, -0.1688), (0.03101, -0.09942, -0.1685), (0.0371, -0.09444, -0.1634), (0.1078, 0.05695, -0.1771), (0.08201, 0.06128, -0.1759), (-0.02276, -0.1081, -0.1739), (0.003017, -0.09599, -0.1585), (0.1013, -0.001976, -0.1703), (-0.04758, 0.08407, -0.174), (-0.03305, -0.1155, -0.1696), (0.02338, -0.09734, -0.1769), (-0.09359, 0.1044, -0.1728), (-0.1434, 0.1535, -0.1896), (-0.4009, 0.4312, 0.09922), (-0.416, 0.4436, 0.2076), (-0.3747, 0.4082, -0.02729), (-0.3309, 0.3614, -0.123), (-0.1775, 0.17, 0.3177), (-0.2996, 0.3247, -0.2137), (-0.2838, 0.2859, 0.3714), (-0.2609, 0.2838, -0.2443), (-0.3402, 0.3576, 0.3893), (-0.1736, 0.1889, -0.2193), (-0.402, 0.4261, 0.3207), (-0.1259, 0.1208, 0.31), (-0.07386, 0.07111, 0.3074), (-0.03434, 0.0334, 0.3156), (-0.03362, 0.03271, 0.3257), (-0.03309, 0.03221, 0.3157), (-0.03346, 0.03256, 0.3268), (-0.03515, 0.03417, 0.3312), (-0.07925, 0.08911, -0.1729), (-0.03969, 0.04684, -0.1684), (-0.008702, 0.01374, -0.171), (0.002663, 0.001598, -0.1703), (-0.00263, 0.007253, -0.1705), (-0.03366, 0.0404, -0.1559), (-0.05947, 0.06798, -0.1713), (-0.1267, 0.05901, -0.166), (-0.1828, 0.09146, -0.192), (-0.5367, 0.2734, 0.09379), (-0.5531, 0.2868, 0.2108), (-0.509, 0.2533, -0.03273), (-0.4476, 0.2207, -0.1316), (-0.2103, 0.1243, 0.319), (-0.396, 0.1963, -0.2213), (-0.3494, 0.1993, 0.3789), (-0.3453, 0.1695, -0.2502), (-0.4496, 0.2405, 0.3926), (-0.2281, 0.1114, -0.2256), (-0.5313, 0.2785, 0.3329), (-0.1494, 0.08803, 0.3104), (-0.08798, 0.05142, 0.3077), (-0.04134, 0.02363, 0.3306), (-0.04049, 0.02313, 0.3303), (-0.03987, 0.02276, 0.3272), (-0.0403, 0.02301, 0.3168), (-0.0423, 0.0242, 0.3167), (-0.1075, 0.05033, -0.1777), (-0.0546, 0.0264, -0.1587), (-0.01314, 0.00765, -0.171), (0.002068, 0.0007739, -0.1703), (-0.005014, 0.003976, -0.1705), (-0.04653, 0.02275, -0.1619), (-0.08107, 0.03837, -0.174), (0.1098, -0.102, -0.1463), (0.1619, -0.1481, -0.1467), (0.4308, -0.3973, 0.1087), (0.4449, -0.4088, 0.1923), (0.4034, -0.3742, 0.004011), (0.3595, -0.3335, -0.07297), (0.1953, -0.1744, 0.3034), (0.3307, -0.3051, -0.1466), (0.3055, -0.2731, 0.3076), (0.2891, -0.2671, -0.1701), (0.3586, -0.3277, 0.3167), (0.1941, -0.1791, -0.1559), (0.4291, -0.3932, 0.2707), (0.1413, -0.1261, 0.3037), (0.0867, -0.07725, 0.3013), (0.04528, -0.04018, 0.3292), (0.04453, -0.0395, 0.3148), (0.04398, -0.03901, 0.3148), (0.04436, -0.03935, 0.3148), (0.04613, -0.04094, 0.3148), (0.09444, -0.08709, -0.1441), (0.05192, -0.04607, -0.1531), (0.01861, -0.01393, -0.1676), (0.006398, -0.002148, -0.1675), (0.01209, -0.007637, -0.1676), (0.04543, -0.03981, -0.1474), (0.07318, -0.06658, -0.149), (0.1363, -0.07004, -0.1665), (0.1932, -0.1041, -0.1845), (0.5589, -0.3033, 0.08326), (0.5759, -0.3171, 0.1918), (0.5294, -0.2815, -0.03914), (0.4665, -0.2465, -0.1327), (0.2253, -0.1441, 0.3173), (0.415, -0.2209, -0.2198), (0.3674, -0.2202, 0.3569), (0.3621, -0.1913, -0.2478), (0.4672, -0.2639, 0.3551), (0.2398, -0.1263, -0.2263), (0.5534, -0.3076, 0.2997), (0.1629, -0.1044, 0.3098), (0.09979, -0.06429, 0.3073), (0.05191, -0.03386, 0.3139), (0.05103, -0.0333, 0.3197), (0.05039, -0.0329, 0.3239), (0.05084, -0.03318, 0.314), (0.05289, -0.03448, 0.331), (0.1171, -0.05984, -0.1788), (0.06398, -0.03171, -0.1677), (0.02238, -0.009668, -0.171), (0.007119, -0.001585, -0.1703), (0.01423, -0.00535, -0.1705), (0.05589, -0.02742, -0.1556), (0.09054, -0.04578, -0.1631)], [(547, 546), (548, 546), (544, 559), (549, 545), (545, 547), (550, 548), (553, 549), (544, 550), (555, 554), (556, 554), (551, 567), (557, 552), (552, 555), (558, 556), (553, 557), (551, 558), (563, 562), (564, 562), (560, 559), (565, 561), (561, 563), (566, 564), (570, 565), (560, 566), (572, 571), (573, 571), (568, 567), (574, 569), (569, 572), (575, 573), (570, 574), (568, 575)], [(896, 897, 11, 12), (898, 899, 4, 5), (900, 898, 5, 6), (901, 900, 6, 7), (903, 901, 7, 8), (904, 902, 0, 1), (905, 903, 8, 9), (906, 904, 1, 2), (907, 905, 9, 10), (908, 906, 2, 3), (897, 907, 10, 11), (41, 43, 30, 26), (42, 44, 31, 28), (43, 45, 32, 30), (44, 46, 33, 31), (45, 47, 34, 32), (46, 48, 35, 33), (47, 49, 36, 34), (49, 50, 37, 36), (50, 51, 38, 37), (899, 908, 3, 4), (51, 40, 29, 38), (39, 13, 14, 41), (40, 21, 22, 42), (76, 77, 125, 126), (78, 79, 118, 119), (80, 76, 126, 127), (81, 78, 119, 120), (82, 80, 127, 128), (83, 81, 120, 121), (84, 82, 128, 129), (85, 83, 121, 122), (86, 85, 122, 123), (87, 86, 123, 124), (77, 87, 124, 125), (64, 62, 38, 29), (62, 61, 37, 38), (61, 60, 36, 37), (60, 58, 34, 36), (59, 57, 33, 35), (58, 56, 32, 34), (57, 55, 31, 33), (56, 54, 30, 32), (55, 53, 28, 31), (54, 52, 26, 30), (53, 64, 29, 28), (52, 63, 27, 26), (79, 88, 117, 118), (29, 40, 42, 28), (27, 39, 41, 26), (20, 21, 40, 51), (19, 20, 51, 50), (18, 19, 50, 49), (17, 18, 49, 47), (24, 25, 48, 46), (16, 17, 47, 45), (23, 24, 46, 44), (15, 16, 45, 43), (22, 23, 44, 42), (14, 15, 43, 41), (65, 89, 63, 52), (66, 90, 64, 53), (67, 65, 52, 54), (68, 66, 53, 55), (69, 67, 54, 56), (70, 68, 55, 57), (71, 69, 56, 58), (72, 70, 57, 59), (73, 71, 58, 60), (74, 73, 60, 61), (75, 74, 61, 62), (90, 75, 62, 64), (8, 7, 75, 90), (7, 6, 74, 75), (6, 5, 73, 74), (5, 4, 71, 73), (12, 11, 70, 72), (4, 3, 69, 71), (11, 10, 68, 70), (3, 2, 67, 69), (10, 9, 66, 68), (2, 1, 65, 67), (9, 8, 90, 66), (1, 0, 89, 65), (14, 13, 88, 79), (21, 20, 87, 77), (20, 19, 86, 87), (19, 18, 85, 86), (18, 17, 83, 85), (25, 24, 82, 84), (17, 16, 81, 83), (24, 23, 80, 82), (16, 15, 78, 81), (23, 22, 76, 80), (15, 14, 79, 78), (22, 21, 77, 76), (977, 103, 102, 978), (979, 96, 95, 980), (981, 97, 96, 979), (982, 98, 97, 981), (984, 99, 98, 982), (985, 92, 91, 983), (986, 100, 99, 984), (987, 93, 92, 985), (988, 101, 100, 986), (989, 94, 93, 987), (978, 102, 101, 988), (145, 130, 134, 147), (146, 132, 135, 148), (147, 134, 136, 149), (148, 135, 137, 150), (149, 136, 138, 151), (150, 137, 139, 152), (151, 138, 140, 153), (153, 140, 141, 154), (154, 141, 142, 155), (980, 95, 94, 989), (155, 142, 133, 144), (143, 145, 105, 104), (144, 146, 113, 112), (180, 126, 125, 181), (182, 119, 118, 183), (184, 127, 126, 180), (185, 120, 119, 182), (186, 128, 127, 184), (187, 121, 120, 185), (188, 129, 128, 186), (189, 122, 121, 187), (190, 123, 122, 189), (191, 124, 123, 190), (181, 125, 124, 191), (168, 133, 142, 166), (166, 142, 141, 165), (165, 141, 140, 164), (164, 140, 138, 162), (163, 139, 137, 161), (162, 138, 136, 160), (161, 137, 135, 159), (160, 136, 134, 158), (159, 135, 132, 157), (158, 134, 130, 156), (157, 132, 133, 168), (156, 130, 131, 167), (183, 118, 117, 192), (133, 132, 146, 144), (131, 130, 145, 143), (111, 155, 144, 112), (110, 154, 155, 111), (109, 153, 154, 110), (108, 151, 153, 109), (115, 150, 152, 116), (107, 149, 151, 108), (114, 148, 150, 115), (106, 147, 149, 107), (113, 146, 148, 114), (105, 145, 147, 106), (169, 156, 167, 193), (170, 157, 168, 194), (171, 158, 156, 169), (172, 159, 157, 170), (173, 160, 158, 171), (174, 161, 159, 172), (175, 162, 160, 173), (176, 163, 161, 174), (177, 164, 162, 175), (178, 165, 164, 177), (179, 166, 165, 178), (194, 168, 166, 179), (99, 194, 179, 98), (98, 179, 178, 97), (97, 178, 177, 96), (96, 177, 175, 95), (103, 176, 174, 102), (95, 175, 173, 94), (102, 174, 172, 101), (94, 173, 171, 93), (101, 172, 170, 100), (93, 171, 169, 92), (100, 170, 194, 99), (92, 169, 193, 91), (105, 183, 192, 104), (112, 181, 191, 111), (111, 191, 190, 110), (110, 190, 189, 109), (109, 189, 187, 108), (116, 188, 186, 115), (108, 187, 185, 107), (115, 186, 184, 114), (107, 185, 182, 106), (114, 184, 180, 113), (106, 182, 183, 105), (113, 180, 181, 112), (923, 220, 219, 924), (925, 213, 212, 926), (927, 214, 213, 925), (928, 215, 214, 927), (930, 216, 215, 928), (931, 209, 208, 929), (932, 217, 216, 930), (933, 210, 209, 931), (934, 218, 217, 932), (935, 211, 210, 933), (924, 219, 218, 934), (249, 234, 238, 251), (250, 236, 239, 252), (251, 238, 240, 253), (252, 239, 241, 254), (253, 240, 242, 255), (254, 241, 243, 256), (255, 242, 244, 257), (257, 244, 245, 258), (258, 245, 246, 259), (926, 212, 211, 935), (259, 246, 237, 248), (247, 249, 222, 221), (248, 250, 230, 229), (284, 347, 346, 285), (286, 340, 339, 287), (288, 348, 347, 284), (289, 341, 340, 286), (290, 349, 348, 288), (291, 342, 341, 289), (292, 350, 349, 290), (293, 343, 342, 291), (294, 344, 343, 293), (295, 345, 344, 294), (285, 346, 345, 295), (272, 237, 246, 270), (270, 246, 245, 269), (269, 245, 244, 268), (268, 244, 242, 266), (267, 243, 241, 265), (266, 242, 240, 264), (265, 241, 239, 263), (264, 240, 238, 262), (263, 239, 236, 261), (262, 238, 234, 260), (261, 236, 237, 272), (260, 234, 235, 271), (287, 339, 338, 296), (237, 236, 250, 248), (235, 234, 249, 247), (228, 259, 248, 229), (227, 258, 259, 228), (226, 257, 258, 227), (225, 255, 257, 226), (232, 254, 256, 233), (224, 253, 255, 225), (231, 252, 254, 232), (223, 251, 253, 224), (230, 250, 252, 231), (222, 249, 251, 223), (273, 260, 271, 297), (274, 261, 272, 298), (275, 262, 260, 273), (276, 263, 261, 274), (277, 264, 262, 275), (278, 265, 263, 276), (279, 266, 264, 277), (280, 267, 265, 278), (281, 268, 266, 279), (282, 269, 268, 281), (283, 270, 269, 282), (298, 272, 270, 283), (216, 298, 283, 215), (215, 283, 282, 214), (214, 282, 281, 213), (213, 281, 279, 212), (220, 280, 278, 219), (212, 279, 277, 211), (219, 278, 276, 218), (211, 277, 275, 210), (218, 276, 274, 217), (210, 275, 273, 209), (217, 274, 298, 216), (209, 273, 297, 208), (222, 287, 296, 221), (229, 285, 295, 228), (228, 295, 294, 227), (227, 294, 293, 226), (226, 293, 291, 225), (233, 292, 290, 232), (225, 291, 289, 224), (232, 290, 288, 231), (224, 289, 286, 223), (231, 288, 284, 230), (223, 286, 287, 222), (230, 284, 285, 229), (950, 951, 323, 324), (952, 953, 316, 317), (954, 952, 317, 318), (955, 954, 318, 319), (957, 955, 319, 320), (958, 956, 312, 313), (959, 957, 320, 321), (960, 958, 313, 314), (961, 959, 321, 322), (962, 960, 314, 315), (951, 961, 322, 323), (366, 368, 355, 351), (367, 369, 356, 353), (368, 370, 357, 355), (369, 371, 358, 356), (370, 372, 359, 357), (371, 373, 360, 358), (372, 374, 361, 359), (374, 375, 362, 361), (375, 376, 363, 362), (953, 962, 315, 316), (376, 365, 354, 363), (364, 325, 326, 366), (365, 333, 334, 367), (401, 402, 346, 347), (403, 404, 339, 340), (405, 401, 347, 348), (406, 403, 340, 341), (407, 405, 348, 349), (408, 406, 341, 342), (409, 407, 349, 350), (410, 408, 342, 343), (411, 410, 343, 344), (412, 411, 344, 345), (402, 412, 345, 346), (389, 387, 363, 354), (387, 386, 362, 363), (386, 385, 361, 362), (385, 383, 359, 361), (384, 382, 358, 360), (383, 381, 357, 359), (382, 380, 356, 358), (381, 379, 355, 357), (380, 378, 353, 356), (379, 377, 351, 355), (378, 389, 354, 353), (377, 388, 352, 351), (404, 413, 338, 339), (354, 365, 367, 353), (352, 364, 366, 351), (332, 333, 365, 376), (331, 332, 376, 375), (330, 331, 375, 374), (329, 330, 374, 372), (336, 337, 373, 371), (328, 329, 372, 370), (335, 336, 371, 369), (327, 328, 370, 368), (334, 335, 369, 367), (326, 327, 368, 366), (390, 414, 388, 377), (391, 415, 389, 378), (392, 390, 377, 379), (393, 391, 378, 380), (394, 392, 379, 381), (395, 393, 380, 382), (396, 394, 381, 383), (397, 395, 382, 384), (398, 396, 383, 385), (399, 398, 385, 386), (400, 399, 386, 387), (415, 400, 387, 389), (320, 319, 400, 415), (319, 318, 399, 400), (318, 317, 398, 399), (317, 316, 396, 398), (324, 323, 395, 397), (316, 315, 394, 396), (323, 322, 393, 395), (315, 314, 392, 394), (322, 321, 391, 393), (314, 313, 390, 392), (321, 320, 415, 391), (313, 312, 414, 390), (326, 325, 413, 404), (333, 332, 412, 402), (332, 331, 411, 412), (331, 330, 410, 411), (330, 329, 408, 410), (337, 336, 407, 409), (329, 328, 406, 408), (336, 335, 405, 407), (328, 327, 403, 406), (335, 334, 401, 405), (327, 326, 404, 403), (334, 333, 402, 401), (983, 91, 423, 990), (91, 193, 430, 423), (117, 88, 421, 425), (902, 195, 431, 909), (89, 0, 416, 422), (297, 271, 436, 438), (388, 414, 447, 445), (193, 167, 428, 430), (63, 89, 422, 420), (221, 296, 437, 433), (413, 325, 441, 446), (247, 221, 433, 435), (104, 192, 429, 424), (325, 364, 444, 441), (364, 352, 443, 444), (143, 104, 424, 427), (88, 13, 417, 421), (131, 143, 427, 426), (235, 247, 435, 434), (13, 39, 419, 417), (271, 235, 434, 436), (39, 27, 418, 419), (352, 388, 445, 443), (167, 131, 426, 428), (27, 63, 420, 418), (296, 338, 442, 437), (338, 413, 446, 442), (929, 208, 432, 936), (208, 297, 438, 432), (192, 117, 425, 429), (956, 299, 439, 963), (414, 312, 440, 447), (418, 420, 452, 450), (441, 444, 476, 473), (423, 430, 462, 455), (909, 431, 463, 910), (445, 447, 479, 477), (434, 435, 467, 466), (421, 417, 449, 453), (442, 446, 478, 474), (436, 434, 466, 468), (417, 419, 451, 449), (447, 440, 472, 479), (936, 432, 464, 937), (420, 422, 454, 452), (433, 437, 469, 465), (425, 421, 453, 457), (435, 433, 465, 467), (422, 416, 448, 454), (438, 436, 468, 470), (426, 427, 459, 458), (437, 442, 474, 469), (428, 426, 458, 460), (432, 438, 470, 464), (990, 423, 455, 991), (444, 443, 475, 476), (424, 429, 461, 456), (443, 445, 477, 475), (427, 424, 456, 459), (963, 439, 471, 964), (430, 428, 460, 462), (419, 418, 450, 451), (446, 441, 473, 478), (429, 425, 457, 461), (641, 640, 483, 481), (643, 642, 504, 511), (942, 644, 496, 938), (647, 646, 486, 484), (649, 648, 501, 497), (651, 650, 485, 489), (652, 649, 497, 499), (646, 653, 480, 486), (655, 654, 500, 502), (657, 656, 491, 490), (648, 658, 506, 501), (659, 657, 490, 492), (644, 655, 502, 496), (996, 660, 487, 992), (663, 662, 507, 508), (665, 664, 493, 488), (662, 666, 509, 507), (656, 665, 488, 491), (969, 661, 503, 965), (667, 659, 492, 494), (640, 668, 482, 483), (670, 669, 505, 510), (664, 651, 489, 493), (668, 647, 484, 482), (669, 663, 508, 505), (660, 667, 494, 487), (915, 645, 495, 911), (666, 643, 511, 509), (671, 652, 499, 498), (650, 641, 481, 485), (658, 670, 510, 506), (654, 671, 498, 500), (606, 607, 512, 518), (604, 605, 532, 534), (602, 603, 523, 522), (600, 601, 538, 533), (599, 602, 522, 524), (598, 604, 534, 528), (994, 597, 519, 993), (594, 595, 539, 540), (592, 593, 525, 520), (595, 591, 541, 539), (603, 592, 520, 523), (967, 596, 535, 966), (589, 599, 524, 526), (587, 588, 514, 515), (585, 586, 537, 542), (593, 584, 521, 525), (588, 583, 516, 514), (586, 594, 540, 537), (597, 589, 526, 519), (913, 582, 527, 912), (591, 581, 543, 541), (579, 580, 531, 530), (577, 578, 513, 517), (601, 585, 542, 538), (605, 579, 530, 532), (578, 587, 515, 513), (581, 590, 536, 543), (940, 598, 528, 939), (583, 606, 518, 516), (576, 600, 533, 529), (584, 577, 517, 521), (580, 576, 529, 531), (507, 509, 638, 626), (511, 504, 617, 624), (497, 501, 611, 623), (485, 481, 639, 622), (502, 500, 633, 609), (499, 497, 623, 627), (482, 484, 636, 629), (496, 502, 609, 613), (609, 633, 605, 604), (505, 508, 615, 635), (626, 638, 591, 595), (630, 625, 584, 593), (638, 624, 581, 591), (620, 635, 586, 585), (498, 499, 627, 621), (619, 629, 588, 587), (613, 609, 604, 598), (624, 617, 590, 581), (625, 622, 577, 584), (500, 498, 621, 633), (483, 482, 629, 619), (914, 628, 582, 913), (616, 630, 593, 592), (506, 510, 620, 631), (622, 639, 578, 577), (501, 506, 631, 611), (490, 491, 632, 610), (610, 632, 603, 602), (487, 494, 618, 637), (623, 611, 600, 576), (639, 619, 587, 578), (615, 626, 595, 594), (995, 637, 597, 994), (633, 621, 579, 605), (636, 608, 606, 583), (492, 490, 610, 612), (611, 631, 601, 600), (508, 507, 626, 615), (484, 486, 608, 636), (631, 620, 585, 601), (965, 503, 614, 968), (968, 614, 596, 967), (637, 618, 589, 597), (510, 505, 635, 620), (992, 487, 637, 995), (627, 623, 576, 580), (941, 613, 598, 940), (612, 610, 602, 599), (618, 612, 599, 589), (486, 480, 634, 608), (635, 615, 594, 586), (621, 627, 580, 579), (629, 636, 583, 588), (632, 616, 592, 603), (494, 492, 612, 618), (608, 634, 607, 606), (911, 495, 628, 914), (491, 488, 616, 632), (938, 496, 613, 941), (509, 511, 624, 638), (488, 493, 630, 616), (481, 483, 619, 639), (489, 485, 622, 625), (493, 489, 625, 630), (468, 466, 671, 654), (474, 478, 670, 658), (453, 449, 641, 650), (466, 467, 652, 671), (477, 479, 643, 666), (910, 463, 645, 915), (455, 462, 667, 660), (473, 476, 663, 669), (450, 452, 647, 668), (461, 457, 651, 664), (478, 473, 669, 670), (451, 450, 668, 640), (462, 460, 659, 667), (964, 471, 661, 969), (459, 456, 665, 656), (475, 477, 666, 662), (456, 461, 664, 665), (476, 475, 662, 663), (991, 455, 660, 996), (464, 470, 655, 644), (460, 458, 657, 659), (469, 474, 658, 648), (458, 459, 656, 657), (470, 468, 654, 655), (454, 448, 653, 646), (467, 465, 649, 652), (457, 453, 650, 651), (465, 469, 648, 649), (452, 454, 646, 647), (937, 464, 644, 942), (479, 472, 642, 643), (449, 451, 640, 641), (292, 233, 689, 694), (337, 409, 703, 697), (233, 256, 691, 689), (373, 337, 697, 700), (188, 116, 680, 686), (116, 152, 683, 680), (25, 84, 678, 673), (48, 25, 673, 675), (256, 243, 690, 691), (324, 397, 702, 696), (360, 373, 700, 699), (176, 103, 679, 685), (152, 139, 682, 683), (280, 220, 688, 693), (35, 48, 675, 674), (923, 207, 687, 943), (950, 324, 696, 970), (12, 72, 677, 672), (977, 311, 695, 997), (350, 292, 694, 698), (409, 350, 698, 703), (896, 12, 672, 916), (129, 188, 686, 681), (267, 280, 693, 692), (397, 384, 701, 702), (84, 129, 681, 678), (163, 176, 685, 684), (243, 267, 692, 690), (72, 59, 676, 677), (384, 360, 699, 701), (139, 163, 684, 682), (59, 35, 674, 676), (865, 864, 722, 723), (867, 866, 705, 707), (869, 868, 730, 735), (949, 870, 719, 944), (873, 872, 706, 708), (875, 874, 721, 726), (876, 873, 708, 709), (874, 865, 723, 721), (878, 877, 713, 710), (864, 879, 724, 722), (881, 880, 711, 717), (879, 882, 725, 724), (884, 883, 714, 715), (868, 875, 726, 730), (1003, 885, 727, 998), (887, 886, 734, 728), (889, 888, 712, 718), (891, 890, 732, 731), (888, 884, 715, 712), (976, 887, 728, 971), (883, 892, 716, 714), (893, 876, 709, 704), (894, 869, 735, 729), (892, 881, 717, 716), (872, 867, 707, 706), (890, 894, 729, 732), (877, 889, 718, 713), (922, 893, 704, 917), (895, 891, 731, 733), (882, 871, 720, 725), (866, 878, 710, 705), (886, 895, 733, 734), (833, 832, 755, 753), (835, 834, 745, 742), (837, 836, 756, 754), (839, 838, 743, 749), (836, 840, 757, 756), (842, 841, 746, 747), (844, 843, 758, 762), (1002, 845, 759, 999), (847, 846, 766, 760), (849, 848, 744, 750), (851, 850, 764, 763), (848, 842, 747, 744), (975, 847, 760, 972), (841, 852, 748, 746), (854, 853, 741, 736), (856, 855, 767, 761), (852, 839, 749, 748), (858, 857, 739, 738), (850, 856, 761, 764), (834, 849, 750, 745), (921, 854, 736, 918), (860, 851, 763, 765), (840, 861, 752, 757), (862, 835, 742, 737), (846, 860, 765, 766), (832, 837, 754, 755), (857, 862, 737, 739), (855, 844, 762, 767), (948, 859, 751, 945), (863, 858, 738, 740), (843, 833, 753, 758), (853, 863, 740, 741), (801, 800, 790, 794), (1001, 802, 791, 1000), (805, 804, 798, 792), (807, 806, 776, 782), (809, 808, 796, 795), (806, 810, 779, 776), (974, 805, 792, 973), (812, 811, 780, 778), (814, 813, 773, 768), (816, 815, 799, 793), (811, 817, 781, 780), (819, 818, 771, 770), (808, 816, 793, 796), (820, 807, 782, 777), (920, 814, 768, 919), (822, 809, 795, 797), (824, 823, 784, 789), (826, 825, 774, 769), (804, 822, 797, 798), (828, 827, 786, 787), (818, 826, 769, 771), (815, 801, 794, 799), (947, 821, 783, 946), (829, 819, 770, 772), (800, 830, 785, 790), (813, 829, 772, 773), (830, 828, 787, 785), (825, 820, 777, 774), (827, 831, 788, 786), (817, 803, 775, 781), (831, 824, 789, 788), (810, 812, 778, 779), (773, 772, 770, 771, 769, 774, 777, 782, 776, 779, 778, 780, 781, 775, 1000, 791, 973, 792, 798, 797, 795, 796, 793, 799, 794, 790, 785, 787, 786, 788, 789, 784, 946, 783, 919, 768), (747, 746, 812, 810), (756, 757, 824, 831), (749, 743, 803, 817), (754, 756, 831, 827), (742, 745, 820, 825), (753, 755, 828, 830), (741, 740, 829, 813), (758, 753, 830, 800), (740, 738, 819, 829), (945, 751, 821, 947), (767, 762, 801, 815), (739, 737, 826, 818), (755, 754, 827, 828), (766, 765, 822, 804), (737, 742, 825, 826), (757, 752, 823, 824), (765, 763, 809, 822), (918, 736, 814, 920), (745, 750, 807, 820), (764, 761, 816, 808), (738, 739, 818, 819), (748, 749, 817, 811), (761, 767, 815, 816), (736, 741, 813, 814), (746, 748, 811, 812), (972, 760, 805, 974), (744, 747, 810, 806), (763, 764, 808, 809), (750, 744, 806, 807), (760, 766, 804, 805), (999, 759, 802, 1001), (762, 758, 800, 801), (709, 708, 863, 853), (726, 721, 833, 843), (708, 706, 858, 863), (944, 719, 859, 948), (735, 730, 844, 855), (707, 705, 862, 857), (723, 722, 837, 832), (734, 733, 860, 846), (705, 710, 835, 862), (725, 720, 861, 840), (733, 731, 851, 860), (917, 704, 854, 921), (713, 718, 849, 834), (732, 729, 856, 850), (706, 707, 857, 858), (716, 717, 839, 852), (729, 735, 855, 856), (704, 709, 853, 854), (714, 716, 852, 841), (971, 728, 847, 975), (712, 715, 842, 848), (731, 732, 850, 851), (718, 712, 848, 849), (728, 734, 846, 847), (998, 727, 845, 1002), (730, 726, 843, 844), (715, 714, 841, 842), (724, 725, 840, 836), (717, 711, 838, 839), (722, 724, 836, 837), (710, 713, 834, 835), (721, 723, 832, 833), (702, 701, 895, 886), (673, 678, 878, 866), (693, 688, 871, 882), (701, 699, 891, 895), (916, 672, 893, 922), (681, 686, 889, 877), (700, 697, 894, 890), (674, 675, 867, 872), (684, 685, 881, 892), (697, 703, 869, 894), (672, 677, 876, 893), (682, 684, 892, 883), (970, 696, 887, 976), (680, 683, 884, 888), (699, 700, 890, 891), (686, 680, 888, 889), (696, 702, 886, 887), (997, 695, 885, 1003), (698, 694, 875, 868), (683, 682, 883, 884), (692, 693, 882, 879), (685, 679, 880, 881), (690, 692, 879, 864), (678, 681, 877, 878), (689, 691, 865, 874), (677, 676, 873, 876), (694, 689, 874, 875), (676, 674, 872, 873), (943, 687, 870, 949), (703, 698, 868, 869), (675, 673, 866, 867), (691, 690, 864, 865), (687, 916, 922, 870), (719, 917, 921, 859), (751, 918, 920, 821), (821, 920, 919, 783), (859, 921, 918, 751), (870, 922, 917, 719), (207, 896, 916, 687), (448, 910, 915, 653), (480, 911, 914, 634), (634, 914, 913, 607), (607, 913, 912, 512), (653, 915, 911, 480), (416, 909, 910, 448), (0, 902, 909, 416), (199, 198, 908, 899), (206, 205, 907, 897), (198, 197, 906, 908), (205, 204, 905, 907), (197, 196, 904, 906), (204, 203, 903, 905), (196, 195, 902, 904), (203, 202, 901, 903), (202, 201, 900, 901), (201, 200, 898, 900), (200, 199, 899, 898), (207, 206, 897, 896), (688, 943, 949, 871), (720, 944, 948, 861), (752, 945, 947, 823), (823, 947, 946, 784), (861, 948, 945, 752), (871, 949, 944, 720), (220, 923, 943, 688), (463, 937, 942, 645), (495, 938, 941, 628), (628, 941, 940, 582), (582, 940, 939, 527), (645, 942, 938, 495), (431, 936, 937, 463), (195, 929, 936, 431), (199, 926, 935, 198), (206, 924, 934, 205), (198, 935, 933, 197), (205, 934, 932, 204), (197, 933, 931, 196), (204, 932, 930, 203), (196, 931, 929, 195), (203, 930, 928, 202), (202, 928, 927, 201), (201, 927, 925, 200), (200, 925, 926, 199), (207, 923, 924, 206), (695, 970, 976, 885), (727, 971, 975, 845), (759, 972, 974, 802), (802, 974, 973, 791), (845, 975, 972, 759), (885, 976, 971, 727), (311, 950, 970, 695), (472, 964, 969, 642), (617, 968, 967, 590), (504, 965, 968, 617), (590, 967, 966, 536), (642, 969, 965, 504), (440, 963, 964, 472), (312, 956, 963, 440), (303, 302, 962, 953), (310, 309, 961, 951), (302, 301, 960, 962), (309, 308, 959, 961), (301, 300, 958, 960), (308, 307, 957, 959), (300, 299, 956, 958), (307, 306, 955, 957), (306, 305, 954, 955), (305, 304, 952, 954), (304, 303, 953, 952), (311, 310, 951, 950), (679, 997, 1003, 880), (711, 998, 1002, 838), (743, 999, 1001, 803), (803, 1001, 1000, 775), (838, 1002, 999, 743), (880, 1003, 998, 711), (103, 977, 997, 679), (471, 991, 996, 661), (503, 992, 995, 614), (614, 995, 994, 596), (596, 994, 993, 535), (661, 996, 992, 503), (439, 990, 991, 471), (299, 983, 990, 439), (303, 980, 989, 302), (310, 978, 988, 309), (302, 989, 987, 301), (309, 988, 986, 308), (301, 987, 985, 300), (308, 986, 984, 307), (300, 985, 983, 299), (307, 984, 982, 306), (306, 982, 981, 305), (305, 981, 979, 304), (304, 979, 980, 303), (311, 977, 978, 310)])
me_sphere_002.materials.append(mat_pumpkin)
me_sphere_002.use_remesh_preserve_volume = False
me_sphere_002.use_remesh_preserve_attributes = False
me_sphere_002.use_mirror_vertex_groups = False
me_sphere_002.update()

# ---- objects
ob_plane = bpy.data.objects.new('Plane', me_plane)
ob_sphere_002 = bpy.data.objects.new('Sphere.002', me_sphere_004)
ob_sphere_001 = bpy.data.objects.new('Sphere.001', me_sphere_003)
ob_sphere = bpy.data.objects.new('Sphere', me_sphere_002)
ob_lamp = bpy.data.objects.new('Lamp', light_lamp)
ob_camera = bpy.data.objects.new('Camera', cam_camera)

# ---- transforms, parenting, visibility, modifiers, constraints
ob_plane.location = (0.0, 0.0, 0.0)
ob_plane.scale = (23.17, 23.17, 23.17)
ob_plane.lineart.crease_threshold = 0.0
ob_sphere_002.location = (-0.005674, 0.005053, 0.7123)
ob_sphere_002.rotation_euler = (-0.02931, 0.006544, 3.131)
ob_sphere_002.scale = (1.276, 1.276, 1.206)
ob_sphere_002.lineart.crease_threshold = 0.0
_m = ob_sphere_002.modifiers.new('Subsurf', 'SUBSURF')
_m.uv_smooth = 'PRESERVE_CORNERS'
_m.render_levels = 3
ob_sphere_001.location = (0.0, 0.0, -0.04639)
ob_sphere_001.lineart.crease_threshold = 0.0
_m = ob_sphere_001.modifiers.new('Subsurf', 'SUBSURF')
_m.uv_smooth = 'PRESERVE_CORNERS'
_m.quality = 2
_m.levels = 3
ob_sphere.location = (-0.00262, 0.003122, 0.2819)
ob_sphere.rotation_euler = (0.0, -0.0, 3.576)
ob_sphere.scale = (1.079, 1.079, 1.079)
ob_sphere.lineart.crease_threshold = 0.0
_m = ob_sphere.modifiers.new('Subsurf', 'SUBSURF')
_m.uv_smooth = 'PRESERVE_CORNERS'
_m.render_levels = 3
ob_lamp.location = (4.076, 1.005, 5.904)
ob_lamp.rotation_euler = (1.11, 0.1467, 1.667)
ob_lamp.lock_rotations_4d = False
ob_lamp.empty_display_type = 'ARROWS'
ob_lamp.color = (0.0, 0.0, 0.0, 0.0)
ob_lamp.lineart.crease_threshold = 0.0
ob_camera.location = (2.769, -2.037, 2.106)
ob_camera.rotation_euler = (1.109, 0.0, 0.8149)
ob_camera.lock_rotations_4d = False
ob_camera.empty_display_type = 'ARROWS'
ob_camera.color = (0.0, 0.0, 0.0, 0.0)
ob_camera.display_type = 'WIRE'
ob_camera.lineart.crease_threshold = 0.0

# ---- collection membership
col_collection_1.objects.link(ob_plane)
col_collection_1.objects.link(ob_sphere_002)
col_collection_1.objects.link(ob_sphere_001)
col_collection_1.objects.link(ob_sphere)
col_collection_1.objects.link(ob_lamp)
col_collection_1.objects.link(ob_camera)

# ---- scene / render settings (as saved in the file)
scene.camera = ob_camera
scene.frame_start = 1; scene.frame_end = 250; scene.frame_set(1)
scene.render.engine = 'CYCLES'
scene.render.resolution_percentage = 50
scene.render.dither_intensity = 0.0
scene.cycles.use_denoising = False
scene.cycles.samples = 1024
scene.cycles.sampling_pattern = 'TABULATED_SOBOL'
scene.cycles.use_adaptive_sampling = False
scene.cycles.use_light_tree = False
scene.view_settings.view_transform = 'Standard'
bpy.context.view_layer.update()
